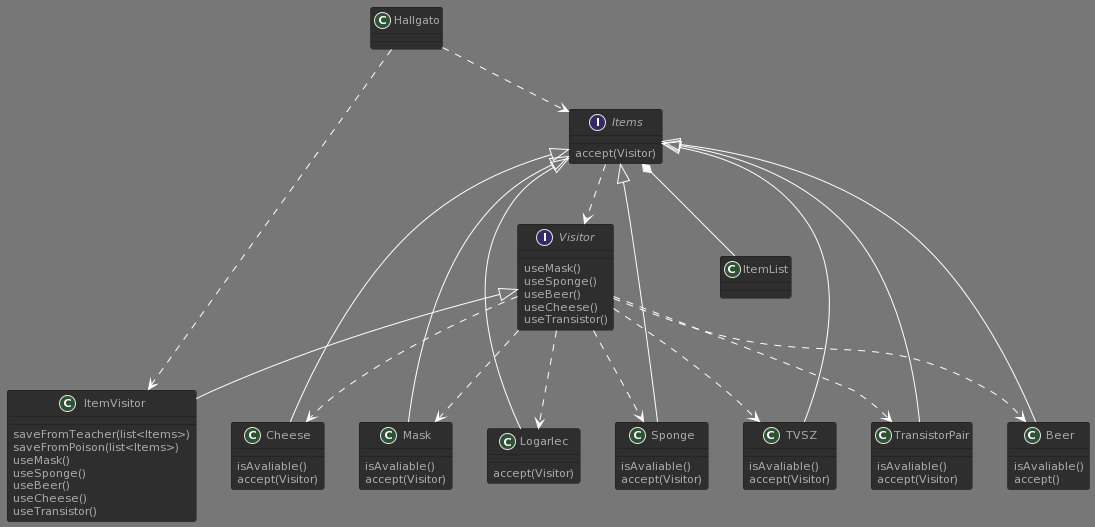

The diagram above was rendered by PlantUML. Its source (embedded in the PNG):
@startuml
!theme reddress-darkblue

interface Visitor

ItemVisitor : saveFromTeacher(list<Items>)
ItemVisitor : saveFromPoison(list<Items>)
Visitor : useMask()
Visitor : useSponge()
Visitor : useBeer()
Visitor : useCheese()
Visitor : useTransistor()
ItemVisitor : useMask()
ItemVisitor : useSponge()
ItemVisitor : useBeer()
ItemVisitor : useCheese()
ItemVisitor : useTransistor()
Visitor <|-- ItemVisitor
Visitor ..> TVSZ
Visitor ..> TransistorPair
Visitor ..> Beer
Visitor ..> Cheese
Visitor ..> Mask
Visitor ..> Logarlec
Visitor ..> Sponge

interface Items

Items : accept(Visitor)
Items ..> Visitor
Items <|-- TVSZ
Items <|-- TransistorPair
Items <|-- Beer
Items <|-- Cheese
Items <|-- Mask
Items <|-- Logarlec
Items <|-- Sponge
Items *-- ItemList

Beer : isAvaliable()
Beer : accept()
TransistorPair : isAvaliable()
TransistorPair : accept(Visitor)
Mask : isAvaliable()
Mask : accept(Visitor)
TVSZ : isAvaliable()
TVSZ : accept(Visitor)
Sponge : isAvaliable()
Sponge : accept(Visitor)
Cheese : isAvaliable()
Cheese : accept(Visitor)
Logarlec : accept(Visitor)

Hallgato ..> ItemVisitor
Hallgato ..> Items
@enduml